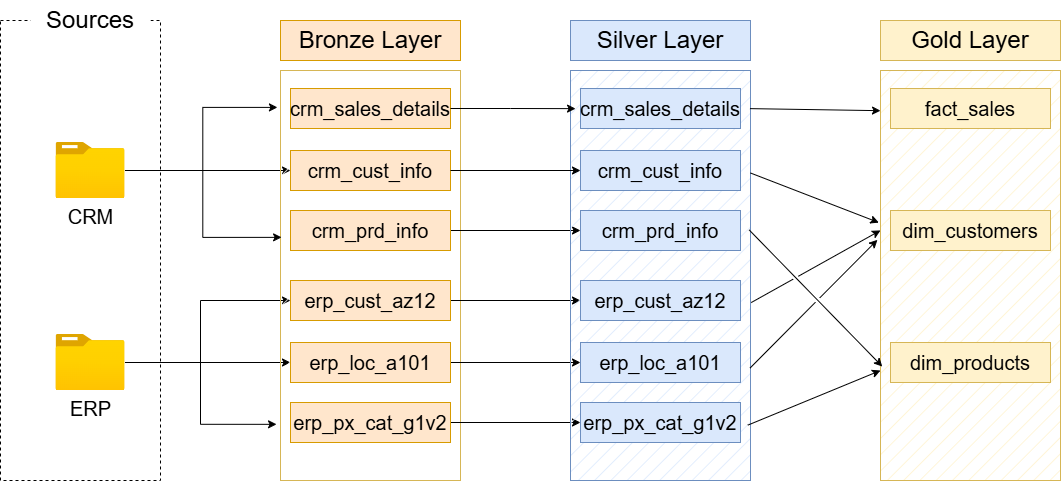

The diagram above was exported from draw.io. Its source (the exported page's mxGraphModel, read from the mxfile embedded in the PNG):
<mxGraphModel dx="1426" dy="841" grid="1" gridSize="10" guides="1" tooltips="1" connect="1" arrows="1" fold="1" page="1" pageScale="1" pageWidth="3300" pageHeight="4681" math="0" shadow="0">
  <root>
    <mxCell id="0" />
    <mxCell id="1" parent="0" />
    <mxCell id="tBDbxLnR-t4yUQPSXy96-1" value="" style="rounded=0;whiteSpace=wrap;html=1;fillColor=none;dashed=1;" parent="1" vertex="1">
      <mxGeometry x="440" y="220" width="160" height="460" as="geometry" />
    </mxCell>
    <mxCell id="tBDbxLnR-t4yUQPSXy96-2" value="&lt;font style=&quot;font-size: 24px;&quot;&gt;Sources&lt;/font&gt;" style="rounded=0;whiteSpace=wrap;html=1;strokeColor=none;" parent="1" vertex="1">
      <mxGeometry x="470" y="200" width="120" height="40" as="geometry" />
    </mxCell>
    <mxCell id="tBDbxLnR-t4yUQPSXy96-27" style="edgeStyle=orthogonalEdgeStyle;rounded=0;orthogonalLoop=1;jettySize=auto;html=1;entryX=-0.017;entryY=0.09;entryDx=0;entryDy=0;entryPerimeter=0;" parent="1" source="tBDbxLnR-t4yUQPSXy96-3" target="tBDbxLnR-t4yUQPSXy96-7" edge="1">
      <mxGeometry relative="1" as="geometry">
        <mxPoint x="640" y="320" as="targetPoint" />
      </mxGeometry>
    </mxCell>
    <mxCell id="tBDbxLnR-t4yUQPSXy96-28" style="edgeStyle=orthogonalEdgeStyle;rounded=0;orthogonalLoop=1;jettySize=auto;html=1;entryX=0;entryY=0.5;entryDx=0;entryDy=0;" parent="1" source="tBDbxLnR-t4yUQPSXy96-3" target="tBDbxLnR-t4yUQPSXy96-11" edge="1">
      <mxGeometry relative="1" as="geometry" />
    </mxCell>
    <mxCell id="tBDbxLnR-t4yUQPSXy96-3" value="&lt;font style=&quot;font-size: 20px;&quot;&gt;CRM&lt;/font&gt;" style="image;aspect=fixed;html=1;points=[];align=center;fontSize=12;image=img/lib/azure2/general/Folder_Blank.svg;" parent="1" vertex="1">
      <mxGeometry x="495.5" y="342" width="69" height="56.00000000000001" as="geometry" />
    </mxCell>
    <mxCell id="tBDbxLnR-t4yUQPSXy96-29" style="edgeStyle=orthogonalEdgeStyle;rounded=0;orthogonalLoop=1;jettySize=auto;html=1;entryX=0;entryY=0.5;entryDx=0;entryDy=0;" parent="1" source="tBDbxLnR-t4yUQPSXy96-4" target="tBDbxLnR-t4yUQPSXy96-24" edge="1">
      <mxGeometry relative="1" as="geometry">
        <Array as="points">
          <mxPoint x="640" y="562" />
          <mxPoint x="640" y="500" />
        </Array>
      </mxGeometry>
    </mxCell>
    <mxCell id="tBDbxLnR-t4yUQPSXy96-30" style="edgeStyle=orthogonalEdgeStyle;rounded=0;orthogonalLoop=1;jettySize=auto;html=1;entryX=0;entryY=0.5;entryDx=0;entryDy=0;" parent="1" source="tBDbxLnR-t4yUQPSXy96-4" target="tBDbxLnR-t4yUQPSXy96-25" edge="1">
      <mxGeometry relative="1" as="geometry" />
    </mxCell>
    <mxCell id="tBDbxLnR-t4yUQPSXy96-4" value="&lt;font style=&quot;font-size: 20px;&quot;&gt;ERP&lt;/font&gt;" style="image;aspect=fixed;html=1;points=[];align=center;fontSize=12;image=img/lib/azure2/general/Folder_Blank.svg;" parent="1" vertex="1">
      <mxGeometry x="495.5" y="534" width="69" height="56.00000000000001" as="geometry" />
    </mxCell>
    <mxCell id="tBDbxLnR-t4yUQPSXy96-7" value="" style="rounded=0;whiteSpace=wrap;html=1;fillColor=default;strokeColor=#d6b656;fillStyle=hatch;" parent="1" vertex="1">
      <mxGeometry x="720" y="270" width="180" height="410" as="geometry" />
    </mxCell>
    <mxCell id="tBDbxLnR-t4yUQPSXy96-8" value="&lt;font style=&quot;font-size: 24px;&quot;&gt;Bronze Layer&lt;/font&gt;" style="rounded=0;whiteSpace=wrap;html=1;fillColor=#ffe6cc;strokeColor=#d79b00;" parent="1" vertex="1">
      <mxGeometry x="720" y="220" width="180" height="40" as="geometry" />
    </mxCell>
    <mxCell id="tBDbxLnR-t4yUQPSXy96-9" value="&lt;font style=&quot;font-size: 20px;&quot;&gt;crm_sales_details&lt;/font&gt;" style="rounded=0;whiteSpace=wrap;html=1;fillColor=#ffe6cc;strokeColor=#d79b00;" parent="1" vertex="1">
      <mxGeometry x="730" y="288" width="160" height="40" as="geometry" />
    </mxCell>
    <mxCell id="tBDbxLnR-t4yUQPSXy96-11" value="&lt;font style=&quot;font-size: 20px;&quot;&gt;crm_cust_info&lt;/font&gt;" style="rounded=0;whiteSpace=wrap;html=1;fillColor=#ffe6cc;strokeColor=#d79b00;" parent="1" vertex="1">
      <mxGeometry x="730" y="350" width="160" height="40" as="geometry" />
    </mxCell>
    <mxCell id="OBGUzGGpdBuWD8WBD6F8-19" style="edgeStyle=orthogonalEdgeStyle;rounded=0;orthogonalLoop=1;jettySize=auto;html=1;entryX=0;entryY=0.5;entryDx=0;entryDy=0;" parent="1" source="tBDbxLnR-t4yUQPSXy96-12" target="OBGUzGGpdBuWD8WBD6F8-5" edge="1">
      <mxGeometry relative="1" as="geometry" />
    </mxCell>
    <mxCell id="tBDbxLnR-t4yUQPSXy96-12" value="&lt;font style=&quot;font-size: 20px;&quot;&gt;crm_prd_info&lt;/font&gt;" style="rounded=0;whiteSpace=wrap;html=1;fillColor=#ffe6cc;strokeColor=#d79b00;" parent="1" vertex="1">
      <mxGeometry x="730" y="410" width="160" height="40" as="geometry" />
    </mxCell>
    <mxCell id="tBDbxLnR-t4yUQPSXy96-18" style="edgeStyle=orthogonalEdgeStyle;rounded=0;orthogonalLoop=1;jettySize=auto;html=1;entryX=0.006;entryY=0.407;entryDx=0;entryDy=0;entryPerimeter=0;" parent="1" source="tBDbxLnR-t4yUQPSXy96-3" target="tBDbxLnR-t4yUQPSXy96-7" edge="1">
      <mxGeometry relative="1" as="geometry" />
    </mxCell>
    <mxCell id="OBGUzGGpdBuWD8WBD6F8-20" style="edgeStyle=orthogonalEdgeStyle;rounded=0;orthogonalLoop=1;jettySize=auto;html=1;" parent="1" source="tBDbxLnR-t4yUQPSXy96-24" target="OBGUzGGpdBuWD8WBD6F8-6" edge="1">
      <mxGeometry relative="1" as="geometry" />
    </mxCell>
    <mxCell id="tBDbxLnR-t4yUQPSXy96-24" value="&lt;font style=&quot;font-size: 20px;&quot;&gt;erp_cust_az12&lt;/font&gt;" style="rounded=0;whiteSpace=wrap;html=1;fillColor=#ffe6cc;strokeColor=#d79b00;" parent="1" vertex="1">
      <mxGeometry x="730" y="480" width="160" height="40" as="geometry" />
    </mxCell>
    <mxCell id="OBGUzGGpdBuWD8WBD6F8-21" style="edgeStyle=orthogonalEdgeStyle;rounded=0;orthogonalLoop=1;jettySize=auto;html=1;entryX=0;entryY=0.5;entryDx=0;entryDy=0;" parent="1" source="tBDbxLnR-t4yUQPSXy96-25" target="OBGUzGGpdBuWD8WBD6F8-7" edge="1">
      <mxGeometry relative="1" as="geometry" />
    </mxCell>
    <mxCell id="tBDbxLnR-t4yUQPSXy96-25" value="&lt;font style=&quot;font-size: 20px;&quot;&gt;erp_loc_a101&lt;/font&gt;" style="rounded=0;whiteSpace=wrap;html=1;fillColor=#ffe6cc;strokeColor=#d79b00;" parent="1" vertex="1">
      <mxGeometry x="730" y="542" width="160" height="40" as="geometry" />
    </mxCell>
    <mxCell id="OBGUzGGpdBuWD8WBD6F8-22" style="edgeStyle=orthogonalEdgeStyle;rounded=0;orthogonalLoop=1;jettySize=auto;html=1;entryX=0;entryY=0.5;entryDx=0;entryDy=0;" parent="1" source="tBDbxLnR-t4yUQPSXy96-26" target="OBGUzGGpdBuWD8WBD6F8-8" edge="1">
      <mxGeometry relative="1" as="geometry" />
    </mxCell>
    <mxCell id="tBDbxLnR-t4yUQPSXy96-26" value="&lt;font style=&quot;font-size: 20px;&quot;&gt;erp_px_cat_g1v2&lt;/font&gt;" style="rounded=0;whiteSpace=wrap;html=1;fillColor=#ffe6cc;strokeColor=#d79b00;" parent="1" vertex="1">
      <mxGeometry x="730" y="602" width="160" height="40" as="geometry" />
    </mxCell>
    <mxCell id="tBDbxLnR-t4yUQPSXy96-31" style="edgeStyle=orthogonalEdgeStyle;rounded=0;orthogonalLoop=1;jettySize=auto;html=1;entryX=-0.022;entryY=0.863;entryDx=0;entryDy=0;entryPerimeter=0;" parent="1" source="tBDbxLnR-t4yUQPSXy96-4" target="tBDbxLnR-t4yUQPSXy96-7" edge="1">
      <mxGeometry relative="1" as="geometry">
        <Array as="points">
          <mxPoint x="640" y="562" />
          <mxPoint x="640" y="624" />
        </Array>
      </mxGeometry>
    </mxCell>
    <mxCell id="OBGUzGGpdBuWD8WBD6F8-1" value="" style="rounded=0;whiteSpace=wrap;html=1;fillColor=#dae8fc;strokeColor=#6c8ebf;fillStyle=hatch;" parent="1" vertex="1">
      <mxGeometry x="1010" y="270" width="180" height="410" as="geometry" />
    </mxCell>
    <mxCell id="OBGUzGGpdBuWD8WBD6F8-2" value="&lt;font style=&quot;font-size: 24px;&quot;&gt;Silver Layer&lt;/font&gt;" style="rounded=0;whiteSpace=wrap;html=1;fillColor=#dae8fc;strokeColor=#6c8ebf;" parent="1" vertex="1">
      <mxGeometry x="1010" y="220" width="180" height="40" as="geometry" />
    </mxCell>
    <mxCell id="OBGUzGGpdBuWD8WBD6F8-3" value="&lt;font style=&quot;font-size: 20px;&quot;&gt;crm_sales_details&lt;/font&gt;" style="rounded=0;whiteSpace=wrap;html=1;fillColor=#dae8fc;strokeColor=#6c8ebf;" parent="1" vertex="1">
      <mxGeometry x="1020" y="288" width="160" height="40" as="geometry" />
    </mxCell>
    <mxCell id="OBGUzGGpdBuWD8WBD6F8-4" value="&lt;font style=&quot;font-size: 20px;&quot;&gt;crm_cust_info&lt;/font&gt;" style="rounded=0;whiteSpace=wrap;html=1;fillColor=#dae8fc;strokeColor=#6c8ebf;" parent="1" vertex="1">
      <mxGeometry x="1020" y="350" width="160" height="40" as="geometry" />
    </mxCell>
    <mxCell id="OBGUzGGpdBuWD8WBD6F8-5" value="&lt;font style=&quot;font-size: 20px;&quot;&gt;crm_prd_info&lt;/font&gt;" style="rounded=0;whiteSpace=wrap;html=1;fillColor=#dae8fc;strokeColor=#6c8ebf;" parent="1" vertex="1">
      <mxGeometry x="1020" y="410" width="160" height="40" as="geometry" />
    </mxCell>
    <mxCell id="OBGUzGGpdBuWD8WBD6F8-6" value="&lt;font style=&quot;font-size: 20px;&quot;&gt;erp_cust_az12&lt;/font&gt;" style="rounded=0;whiteSpace=wrap;html=1;fillColor=#dae8fc;strokeColor=#6c8ebf;" parent="1" vertex="1">
      <mxGeometry x="1020" y="480" width="160" height="40" as="geometry" />
    </mxCell>
    <mxCell id="OBGUzGGpdBuWD8WBD6F8-7" value="&lt;font style=&quot;font-size: 20px;&quot;&gt;erp_loc_a101&lt;/font&gt;" style="rounded=0;whiteSpace=wrap;html=1;fillColor=#dae8fc;strokeColor=#6c8ebf;" parent="1" vertex="1">
      <mxGeometry x="1020" y="542" width="160" height="40" as="geometry" />
    </mxCell>
    <mxCell id="OBGUzGGpdBuWD8WBD6F8-8" value="&lt;font style=&quot;font-size: 20px;&quot;&gt;erp_px_cat_g1v2&lt;/font&gt;" style="rounded=0;whiteSpace=wrap;html=1;fillColor=#dae8fc;strokeColor=#6c8ebf;" parent="1" vertex="1">
      <mxGeometry x="1020" y="602" width="160" height="40" as="geometry" />
    </mxCell>
    <mxCell id="OBGUzGGpdBuWD8WBD6F8-17" style="edgeStyle=orthogonalEdgeStyle;rounded=0;orthogonalLoop=1;jettySize=auto;html=1;entryX=0.028;entryY=0.093;entryDx=0;entryDy=0;entryPerimeter=0;" parent="1" source="tBDbxLnR-t4yUQPSXy96-9" target="OBGUzGGpdBuWD8WBD6F8-1" edge="1">
      <mxGeometry relative="1" as="geometry" />
    </mxCell>
    <mxCell id="OBGUzGGpdBuWD8WBD6F8-18" style="edgeStyle=orthogonalEdgeStyle;rounded=0;orthogonalLoop=1;jettySize=auto;html=1;entryX=0;entryY=0.5;entryDx=0;entryDy=0;entryPerimeter=0;" parent="1" source="tBDbxLnR-t4yUQPSXy96-11" target="OBGUzGGpdBuWD8WBD6F8-4" edge="1">
      <mxGeometry relative="1" as="geometry" />
    </mxCell>
    <mxCell id="6DGKs0uknVyIhElRmYHB-1" value="" style="rounded=0;whiteSpace=wrap;html=1;fillColor=#fff2cc;strokeColor=#d6b656;fillStyle=hatch;" vertex="1" parent="1">
      <mxGeometry x="1320" y="270" width="180" height="410" as="geometry" />
    </mxCell>
    <mxCell id="6DGKs0uknVyIhElRmYHB-2" value="&lt;font style=&quot;font-size: 24px;&quot;&gt;Gold Layer&lt;/font&gt;" style="rounded=0;whiteSpace=wrap;html=1;fillColor=#fff2cc;strokeColor=#d6b656;" vertex="1" parent="1">
      <mxGeometry x="1320" y="220" width="180" height="40" as="geometry" />
    </mxCell>
    <mxCell id="6DGKs0uknVyIhElRmYHB-3" value="&lt;font style=&quot;font-size: 20px;&quot;&gt;fact_sales&lt;/font&gt;" style="rounded=0;whiteSpace=wrap;html=1;fillColor=#fff2cc;strokeColor=#d6b656;" vertex="1" parent="1">
      <mxGeometry x="1330" y="288" width="160" height="40" as="geometry" />
    </mxCell>
    <mxCell id="6DGKs0uknVyIhElRmYHB-5" value="&lt;font style=&quot;font-size: 20px;&quot;&gt;dim_customers&lt;/font&gt;" style="rounded=0;whiteSpace=wrap;html=1;fillColor=#fff2cc;strokeColor=#d6b656;" vertex="1" parent="1">
      <mxGeometry x="1330" y="410" width="160" height="40" as="geometry" />
    </mxCell>
    <mxCell id="6DGKs0uknVyIhElRmYHB-7" value="&lt;font style=&quot;font-size: 20px;&quot;&gt;dim_products&lt;/font&gt;" style="rounded=0;whiteSpace=wrap;html=1;fillColor=#fff2cc;strokeColor=#d6b656;" vertex="1" parent="1">
      <mxGeometry x="1330" y="542" width="160" height="40" as="geometry" />
    </mxCell>
    <mxCell id="6DGKs0uknVyIhElRmYHB-9" value="" style="endArrow=classic;html=1;rounded=0;exitX=0.997;exitY=0.093;exitDx=0;exitDy=0;exitPerimeter=0;entryX=0;entryY=0.098;entryDx=0;entryDy=0;entryPerimeter=0;jumpStyle=gap;" edge="1" parent="1" source="OBGUzGGpdBuWD8WBD6F8-1" target="6DGKs0uknVyIhElRmYHB-1">
      <mxGeometry width="50" height="50" relative="1" as="geometry">
        <mxPoint x="1200" y="430" as="sourcePoint" />
        <mxPoint x="1250" y="380" as="targetPoint" />
      </mxGeometry>
    </mxCell>
    <mxCell id="6DGKs0uknVyIhElRmYHB-10" value="" style="endArrow=classic;html=1;rounded=0;entryX=-0.009;entryY=0.371;entryDx=0;entryDy=0;entryPerimeter=0;exitX=1;exitY=0.25;exitDx=0;exitDy=0;jumpStyle=gap;" edge="1" parent="1" source="OBGUzGGpdBuWD8WBD6F8-1" target="6DGKs0uknVyIhElRmYHB-1">
      <mxGeometry width="50" height="50" relative="1" as="geometry">
        <mxPoint x="1200" y="430" as="sourcePoint" />
        <mxPoint x="1250" y="380" as="targetPoint" />
      </mxGeometry>
    </mxCell>
    <mxCell id="6DGKs0uknVyIhElRmYHB-11" value="" style="endArrow=classic;html=1;rounded=0;entryX=0.01;entryY=0.722;entryDx=0;entryDy=0;entryPerimeter=0;exitX=0.993;exitY=0.389;exitDx=0;exitDy=0;exitPerimeter=0;jumpStyle=gap;" edge="1" parent="1" source="OBGUzGGpdBuWD8WBD6F8-1" target="6DGKs0uknVyIhElRmYHB-1">
      <mxGeometry width="50" height="50" relative="1" as="geometry">
        <mxPoint x="1200" y="430" as="sourcePoint" />
        <mxPoint x="1250" y="380" as="targetPoint" />
      </mxGeometry>
    </mxCell>
    <mxCell id="6DGKs0uknVyIhElRmYHB-12" value="" style="endArrow=classic;html=1;rounded=0;exitX=0.985;exitY=0.865;exitDx=0;exitDy=0;exitPerimeter=0;jumpStyle=gap;" edge="1" parent="1" source="OBGUzGGpdBuWD8WBD6F8-1">
      <mxGeometry width="50" height="50" relative="1" as="geometry">
        <mxPoint x="1200" y="430" as="sourcePoint" />
        <mxPoint x="1320" y="570" as="targetPoint" />
      </mxGeometry>
    </mxCell>
    <mxCell id="6DGKs0uknVyIhElRmYHB-13" value="" style="endArrow=classic;html=1;rounded=0;exitX=0.997;exitY=0.726;exitDx=0;exitDy=0;exitPerimeter=0;entryX=-0.017;entryY=0.413;entryDx=0;entryDy=0;entryPerimeter=0;jumpStyle=gap;" edge="1" parent="1" source="OBGUzGGpdBuWD8WBD6F8-1" target="6DGKs0uknVyIhElRmYHB-1">
      <mxGeometry width="50" height="50" relative="1" as="geometry">
        <mxPoint x="1200" y="430" as="sourcePoint" />
        <mxPoint x="1250" y="380" as="targetPoint" />
      </mxGeometry>
    </mxCell>
    <mxCell id="6DGKs0uknVyIhElRmYHB-14" value="" style="endArrow=classic;html=1;rounded=0;exitX=1.004;exitY=0.566;exitDx=0;exitDy=0;exitPerimeter=0;entryX=0;entryY=0.39;entryDx=0;entryDy=0;entryPerimeter=0;jumpStyle=gap;" edge="1" parent="1" source="OBGUzGGpdBuWD8WBD6F8-1" target="6DGKs0uknVyIhElRmYHB-1">
      <mxGeometry width="50" height="50" relative="1" as="geometry">
        <mxPoint x="1200" y="430" as="sourcePoint" />
        <mxPoint x="1250" y="380" as="targetPoint" />
      </mxGeometry>
    </mxCell>
  </root>
</mxGraphModel>